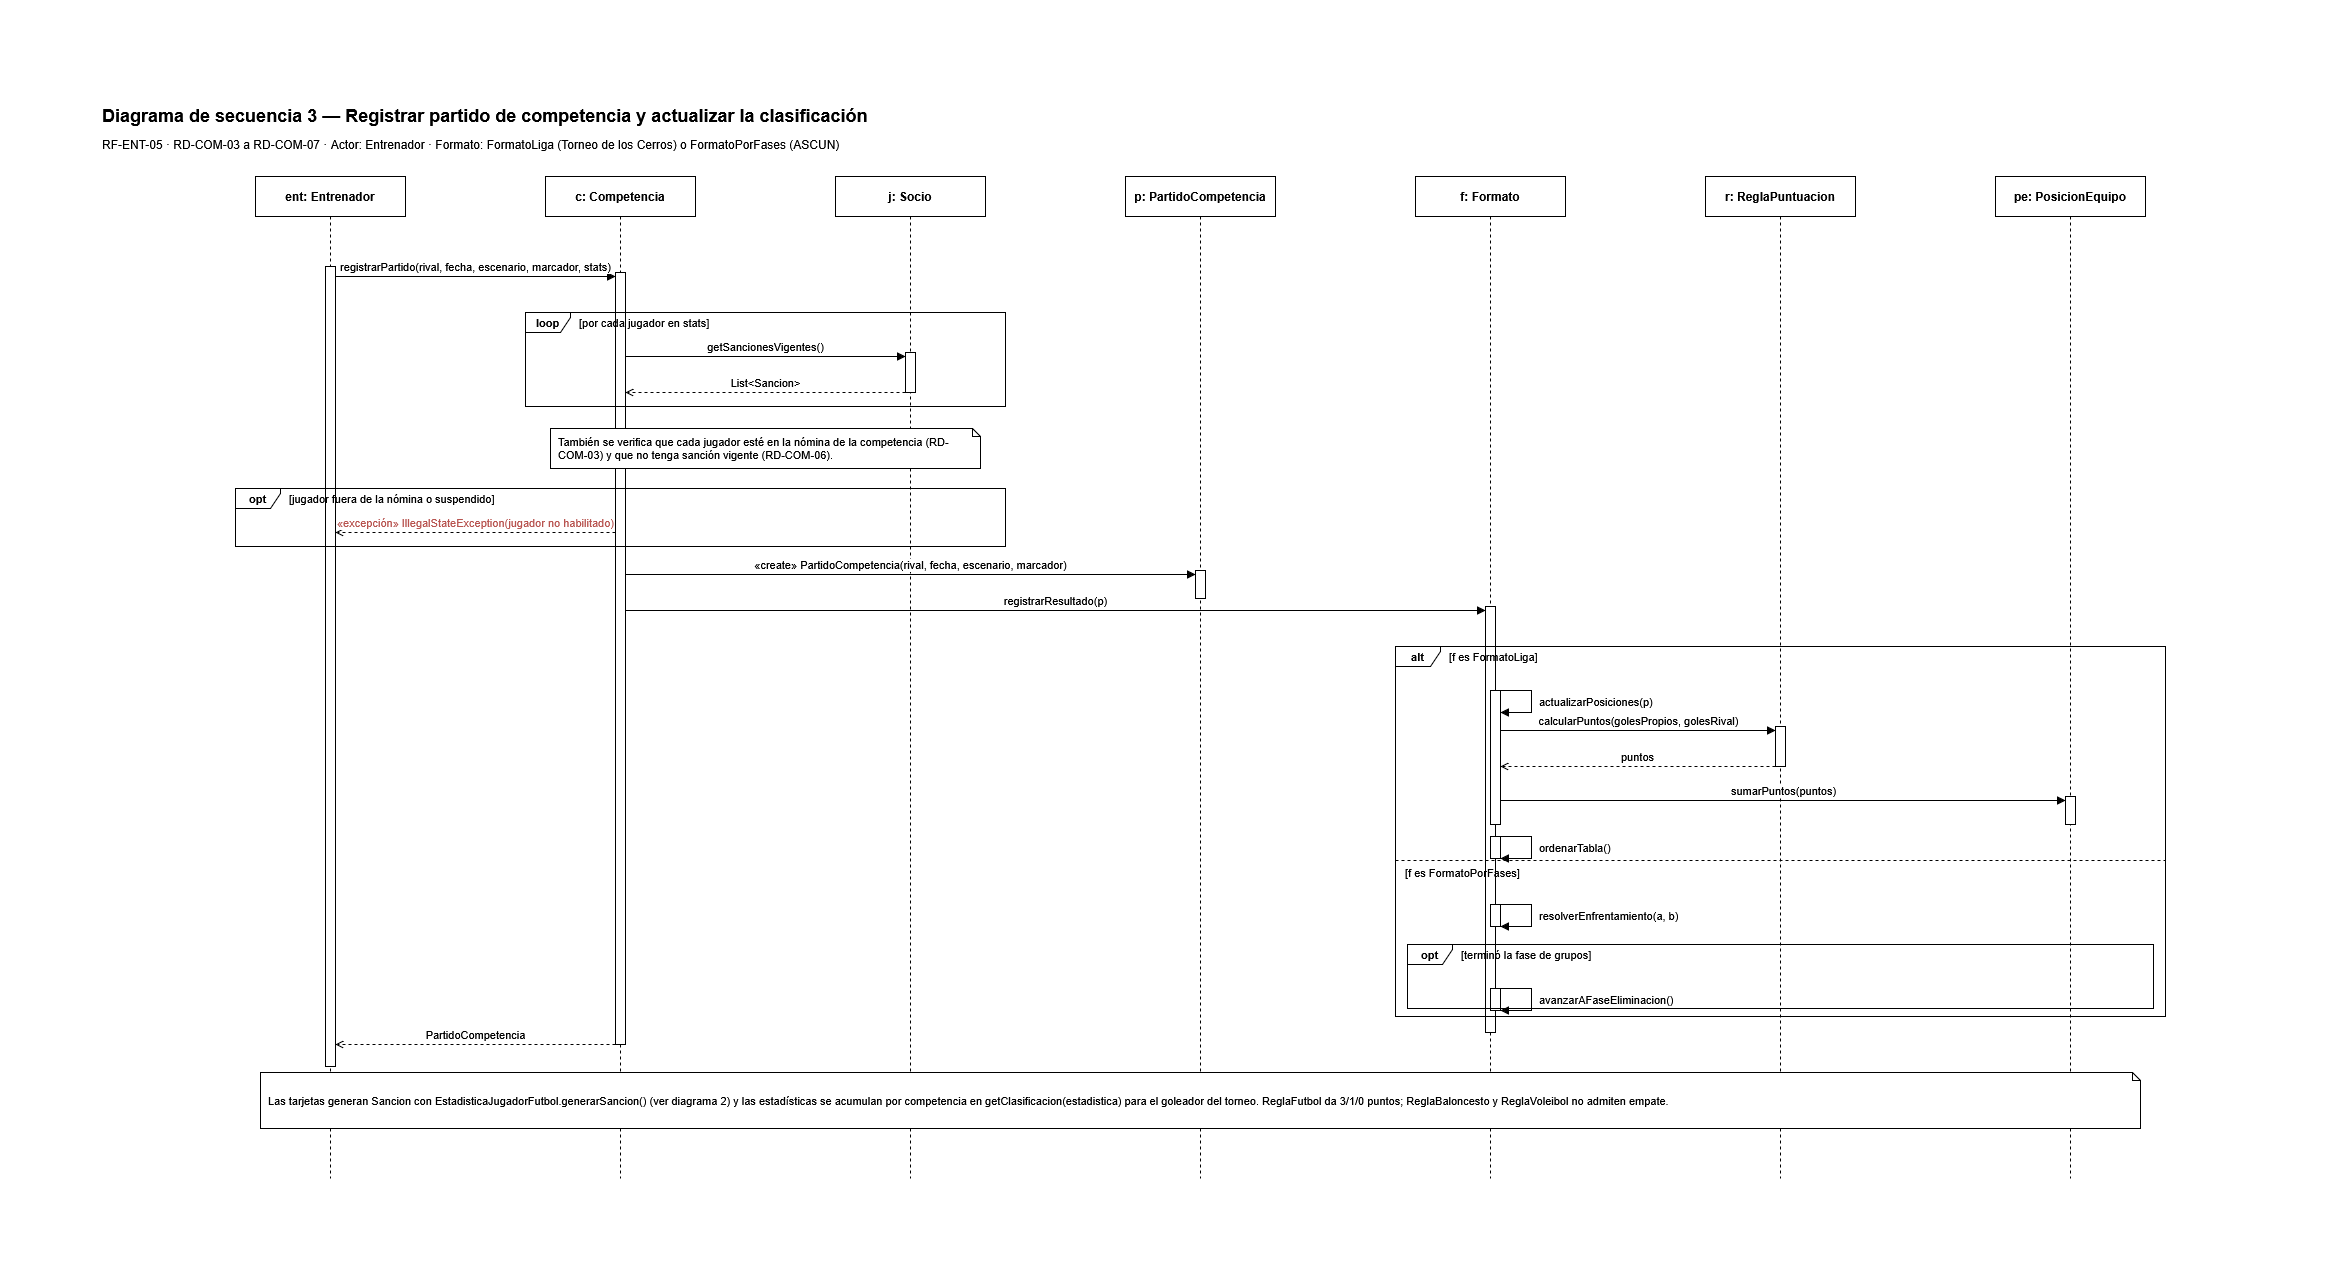

The diagram above was exported from draw.io. Its source (the exported page's mxGraphModel, read from the mxfile embedded in the PNG):
<mxGraphModel dx="3121" dy="1730" grid="0" gridSize="10" guides="1" tooltips="1" connect="1" arrows="1" fold="1" page="0" pageScale="1" pageWidth="827" pageHeight="1169" math="0" shadow="0">
  <root>
    <mxCell id="0" />
    <mxCell id="1" parent="0" />
    <mxCell id="seq3_1" parent="1" style="text;html=1;align=left;verticalAlign=middle;fontSize=18;fontStyle=1;" value="Diagrama de secuencia 3 — Registrar partido de competencia y actualizar la clasificación" vertex="1">
      <mxGeometry height="30" width="2130" x="40" y="14" as="geometry" />
    </mxCell>
    <mxCell id="seq3_2" parent="1" style="text;html=1;align=left;verticalAlign=middle;fontSize=12;" value="RF-ENT-05 · RD-COM-03 a RD-COM-07 · Actor: Entrenador · Formato: FormatoLiga (Torneo de los Cerros) o FormatoPorFases (ASCUN)" vertex="1">
      <mxGeometry height="24" width="2130" x="40" y="46" as="geometry" />
    </mxCell>
    <mxCell id="seq3_3" parent="1" style="shape=umlLifeline;perimeter=lifelinePerimeter;whiteSpace=wrap;html=1;container=0;dropTarget=0;collapsible=0;recursiveResize=0;outlineConnect=0;portConstraint=eastwest;newEdgeStyle={&quot;curved&quot;:0,&quot;rounded&quot;:0};fontStyle=1;" value="ent: Entrenador" vertex="1">
      <mxGeometry height="1002" width="150" x="195" y="90" as="geometry" />
    </mxCell>
    <mxCell id="seq3_4" parent="1" style="shape=umlLifeline;perimeter=lifelinePerimeter;whiteSpace=wrap;html=1;container=0;dropTarget=0;collapsible=0;recursiveResize=0;outlineConnect=0;portConstraint=eastwest;newEdgeStyle={&quot;curved&quot;:0,&quot;rounded&quot;:0};fontStyle=1;" value="c: Competencia" vertex="1">
      <mxGeometry height="1002" width="150" x="485" y="90" as="geometry" />
    </mxCell>
    <mxCell id="seq3_5" parent="1" style="shape=umlLifeline;perimeter=lifelinePerimeter;whiteSpace=wrap;html=1;container=0;dropTarget=0;collapsible=0;recursiveResize=0;outlineConnect=0;portConstraint=eastwest;newEdgeStyle={&quot;curved&quot;:0,&quot;rounded&quot;:0};fontStyle=1;" value="j: Socio" vertex="1">
      <mxGeometry height="1002" width="150" x="775" y="90" as="geometry" />
    </mxCell>
    <mxCell id="seq3_6" parent="1" style="shape=umlLifeline;perimeter=lifelinePerimeter;whiteSpace=wrap;html=1;container=0;dropTarget=0;collapsible=0;recursiveResize=0;outlineConnect=0;portConstraint=eastwest;newEdgeStyle={&quot;curved&quot;:0,&quot;rounded&quot;:0};fontStyle=1;" value="p: PartidoCompetencia" vertex="1">
      <mxGeometry height="1002" width="150" x="1065" y="90" as="geometry" />
    </mxCell>
    <mxCell id="seq3_7" parent="1" style="shape=umlLifeline;perimeter=lifelinePerimeter;whiteSpace=wrap;html=1;container=0;dropTarget=0;collapsible=0;recursiveResize=0;outlineConnect=0;portConstraint=eastwest;newEdgeStyle={&quot;curved&quot;:0,&quot;rounded&quot;:0};fontStyle=1;" value="f: Formato" vertex="1">
      <mxGeometry height="1002" width="150" x="1355" y="90" as="geometry" />
    </mxCell>
    <mxCell id="seq3_8" parent="1" style="shape=umlLifeline;perimeter=lifelinePerimeter;whiteSpace=wrap;html=1;container=0;dropTarget=0;collapsible=0;recursiveResize=0;outlineConnect=0;portConstraint=eastwest;newEdgeStyle={&quot;curved&quot;:0,&quot;rounded&quot;:0};fontStyle=1;" value="r: ReglaPuntuacion" vertex="1">
      <mxGeometry height="1002" width="150" x="1645" y="90" as="geometry" />
    </mxCell>
    <mxCell id="seq3_9" parent="1" style="shape=umlLifeline;perimeter=lifelinePerimeter;whiteSpace=wrap;html=1;container=0;dropTarget=0;collapsible=0;recursiveResize=0;outlineConnect=0;portConstraint=eastwest;newEdgeStyle={&quot;curved&quot;:0,&quot;rounded&quot;:0};fontStyle=1;" value="pe: PosicionEquipo" vertex="1">
      <mxGeometry height="1002" width="150" x="1935" y="90" as="geometry" />
    </mxCell>
    <mxCell id="seq3_10" parent="1" style="html=1;points=[];perimeter=orthogonalPerimeter;outlineConnect=0;targetShapes=umlLifeline;portConstraint=eastwest;newEdgeStyle={&quot;curved&quot;:0,&quot;rounded&quot;:0};" value="" vertex="1">
      <mxGeometry height="800" width="10" x="265" y="180" as="geometry" />
    </mxCell>
    <mxCell id="seq3_11" parent="1" style="html=1;points=[];perimeter=orthogonalPerimeter;outlineConnect=0;targetShapes=umlLifeline;portConstraint=eastwest;newEdgeStyle={&quot;curved&quot;:0,&quot;rounded&quot;:0};" value="" vertex="1">
      <mxGeometry height="772" width="10" x="555" y="186" as="geometry" />
    </mxCell>
    <mxCell id="seq3_12" parent="1" style="html=1;points=[];perimeter=orthogonalPerimeter;outlineConnect=0;targetShapes=umlLifeline;portConstraint=eastwest;newEdgeStyle={&quot;curved&quot;:0,&quot;rounded&quot;:0};" value="" vertex="1">
      <mxGeometry height="40" width="10" x="845" y="266" as="geometry" />
    </mxCell>
    <mxCell id="seq3_13" parent="1" style="html=1;points=[];perimeter=orthogonalPerimeter;outlineConnect=0;targetShapes=umlLifeline;portConstraint=eastwest;newEdgeStyle={&quot;curved&quot;:0,&quot;rounded&quot;:0};" value="" vertex="1">
      <mxGeometry height="28" width="10" x="1135" y="484" as="geometry" />
    </mxCell>
    <mxCell id="seq3_14" parent="1" style="html=1;points=[];perimeter=orthogonalPerimeter;outlineConnect=0;targetShapes=umlLifeline;portConstraint=eastwest;newEdgeStyle={&quot;curved&quot;:0,&quot;rounded&quot;:0};" value="" vertex="1">
      <mxGeometry height="426" width="10" x="1425" y="520" as="geometry" />
    </mxCell>
    <mxCell id="seq3_15" parent="1" style="html=1;points=[];perimeter=orthogonalPerimeter;outlineConnect=0;targetShapes=umlLifeline;portConstraint=eastwest;newEdgeStyle={&quot;curved&quot;:0,&quot;rounded&quot;:0};" value="" vertex="1">
      <mxGeometry height="134" width="10" x="1430" y="604" as="geometry" />
    </mxCell>
    <mxCell id="seq3_16" parent="1" style="html=1;points=[];perimeter=orthogonalPerimeter;outlineConnect=0;targetShapes=umlLifeline;portConstraint=eastwest;newEdgeStyle={&quot;curved&quot;:0,&quot;rounded&quot;:0};" value="" vertex="1">
      <mxGeometry height="40" width="10" x="1715" y="640" as="geometry" />
    </mxCell>
    <mxCell id="seq3_17" parent="1" style="html=1;points=[];perimeter=orthogonalPerimeter;outlineConnect=0;targetShapes=umlLifeline;portConstraint=eastwest;newEdgeStyle={&quot;curved&quot;:0,&quot;rounded&quot;:0};" value="" vertex="1">
      <mxGeometry height="28" width="10" x="2005" y="710" as="geometry" />
    </mxCell>
    <mxCell id="seq3_18" parent="1" style="html=1;points=[];perimeter=orthogonalPerimeter;outlineConnect=0;targetShapes=umlLifeline;portConstraint=eastwest;newEdgeStyle={&quot;curved&quot;:0,&quot;rounded&quot;:0};" value="" vertex="1">
      <mxGeometry height="22" width="10" x="1430" y="750" as="geometry" />
    </mxCell>
    <mxCell id="seq3_19" parent="1" style="html=1;points=[];perimeter=orthogonalPerimeter;outlineConnect=0;targetShapes=umlLifeline;portConstraint=eastwest;newEdgeStyle={&quot;curved&quot;:0,&quot;rounded&quot;:0};" value="" vertex="1">
      <mxGeometry height="22" width="10" x="1430" y="818" as="geometry" />
    </mxCell>
    <mxCell id="seq3_20" parent="1" style="html=1;points=[];perimeter=orthogonalPerimeter;outlineConnect=0;targetShapes=umlLifeline;portConstraint=eastwest;newEdgeStyle={&quot;curved&quot;:0,&quot;rounded&quot;:0};" value="" vertex="1">
      <mxGeometry height="22" width="10" x="1430" y="902" as="geometry" />
    </mxCell>
    <mxCell id="seq3_21" edge="1" parent="1" style="html=1;verticalAlign=bottom;endArrow=block;endFill=1;curved=0;rounded=0;labelBackgroundColor=default;fontSize=11;" value="registrarPartido(rival, fecha, escenario, marcador, stats)">
      <mxGeometry relative="1" as="geometry">
        <mxPoint x="275" y="190" as="sourcePoint" />
        <mxPoint x="555" y="190" as="targetPoint" />
      </mxGeometry>
    </mxCell>
    <mxCell id="seq3_22" edge="1" parent="1" style="html=1;verticalAlign=bottom;endArrow=block;endFill=1;curved=0;rounded=0;labelBackgroundColor=default;fontSize=11;" value="getSancionesVigentes()">
      <mxGeometry relative="1" as="geometry">
        <mxPoint x="565" y="270" as="sourcePoint" />
        <mxPoint x="845" y="270" as="targetPoint" />
      </mxGeometry>
    </mxCell>
    <mxCell id="seq3_23" edge="1" parent="1" style="html=1;verticalAlign=bottom;endArrow=open;endFill=0;dashed=1;curved=0;rounded=0;labelBackgroundColor=default;fontSize=11;" value="List&amp;lt;Sancion&amp;gt;">
      <mxGeometry relative="1" as="geometry">
        <mxPoint x="845" y="306" as="sourcePoint" />
        <mxPoint x="565" y="306" as="targetPoint" />
      </mxGeometry>
    </mxCell>
    <mxCell id="seq3_24" edge="1" parent="1" style="html=1;verticalAlign=bottom;endArrow=open;endFill=0;dashed=1;curved=0;rounded=0;labelBackgroundColor=default;fontSize=11;fontColor=#B85450;" value="«excepción» IllegalStateException(jugador no habilitado)">
      <mxGeometry relative="1" as="geometry">
        <mxPoint x="555" y="446" as="sourcePoint" />
        <mxPoint x="275" y="446" as="targetPoint" />
      </mxGeometry>
    </mxCell>
    <mxCell id="seq3_25" edge="1" parent="1" style="html=1;verticalAlign=bottom;endArrow=block;endFill=1;curved=0;rounded=0;labelBackgroundColor=default;fontSize=11;" value="«create» PartidoCompetencia(rival, fecha, escenario, marcador)">
      <mxGeometry relative="1" as="geometry">
        <mxPoint x="565" y="488" as="sourcePoint" />
        <mxPoint x="1135" y="488" as="targetPoint" />
      </mxGeometry>
    </mxCell>
    <mxCell id="seq3_26" edge="1" parent="1" style="html=1;verticalAlign=bottom;endArrow=block;endFill=1;curved=0;rounded=0;labelBackgroundColor=default;fontSize=11;" value="registrarResultado(p)">
      <mxGeometry relative="1" as="geometry">
        <mxPoint x="565" y="524" as="sourcePoint" />
        <mxPoint x="1425" y="524" as="targetPoint" />
      </mxGeometry>
    </mxCell>
    <mxCell id="seq3_27" edge="1" parent="1" style="html=1;verticalAlign=bottom;endArrow=block;endFill=1;curved=0;rounded=0;labelBackgroundColor=default;fontSize=11;" value="">
      <mxGeometry relative="1" as="geometry">
        <Array as="points">
          <mxPoint x="1471" y="604" />
          <mxPoint x="1471" y="626" />
        </Array>
        <mxPoint x="1435" y="604" as="sourcePoint" />
        <mxPoint x="1440" y="626" as="targetPoint" />
      </mxGeometry>
    </mxCell>
    <mxCell id="seq3_28" edge="1" parent="1" style="html=1;verticalAlign=bottom;endArrow=block;endFill=1;curved=0;rounded=0;labelBackgroundColor=default;fontSize=11;" value="calcularPuntos(golesPropios, golesRival)">
      <mxGeometry relative="1" as="geometry">
        <mxPoint x="1440" y="644" as="sourcePoint" />
        <mxPoint x="1715" y="644" as="targetPoint" />
      </mxGeometry>
    </mxCell>
    <mxCell id="seq3_29" edge="1" parent="1" style="html=1;verticalAlign=bottom;endArrow=open;endFill=0;dashed=1;curved=0;rounded=0;labelBackgroundColor=default;fontSize=11;" value="puntos">
      <mxGeometry relative="1" as="geometry">
        <mxPoint x="1715" y="680" as="sourcePoint" />
        <mxPoint x="1440" y="680" as="targetPoint" />
      </mxGeometry>
    </mxCell>
    <mxCell id="seq3_30" edge="1" parent="1" style="html=1;verticalAlign=bottom;endArrow=block;endFill=1;curved=0;rounded=0;labelBackgroundColor=default;fontSize=11;" value="sumarPuntos(puntos)">
      <mxGeometry relative="1" as="geometry">
        <mxPoint x="1440" y="714" as="sourcePoint" />
        <mxPoint x="2005" y="714" as="targetPoint" />
      </mxGeometry>
    </mxCell>
    <mxCell id="seq3_31" edge="1" parent="1" style="html=1;verticalAlign=bottom;endArrow=block;endFill=1;curved=0;rounded=0;labelBackgroundColor=default;fontSize=11;" value="">
      <mxGeometry relative="1" as="geometry">
        <Array as="points">
          <mxPoint x="1471" y="750" />
          <mxPoint x="1471" y="772" />
        </Array>
        <mxPoint x="1435" y="750" as="sourcePoint" />
        <mxPoint x="1440" y="772" as="targetPoint" />
      </mxGeometry>
    </mxCell>
    <mxCell id="seq3_32" edge="1" parent="1" style="html=1;verticalAlign=bottom;endArrow=block;endFill=1;curved=0;rounded=0;labelBackgroundColor=default;fontSize=11;" value="">
      <mxGeometry relative="1" as="geometry">
        <Array as="points">
          <mxPoint x="1471" y="818" />
          <mxPoint x="1471" y="840" />
        </Array>
        <mxPoint x="1435" y="818" as="sourcePoint" />
        <mxPoint x="1440" y="840" as="targetPoint" />
      </mxGeometry>
    </mxCell>
    <mxCell id="seq3_33" edge="1" parent="1" style="html=1;verticalAlign=bottom;endArrow=block;endFill=1;curved=0;rounded=0;labelBackgroundColor=default;fontSize=11;" value="">
      <mxGeometry relative="1" as="geometry">
        <Array as="points">
          <mxPoint x="1471" y="902" />
          <mxPoint x="1471" y="924" />
        </Array>
        <mxPoint x="1435" y="902" as="sourcePoint" />
        <mxPoint x="1440" y="924" as="targetPoint" />
      </mxGeometry>
    </mxCell>
    <mxCell id="seq3_34" edge="1" parent="1" style="html=1;verticalAlign=bottom;endArrow=open;endFill=0;dashed=1;curved=0;rounded=0;labelBackgroundColor=default;fontSize=11;" value="PartidoCompetencia">
      <mxGeometry relative="1" as="geometry">
        <mxPoint x="555" y="958" as="sourcePoint" />
        <mxPoint x="275" y="958" as="targetPoint" />
      </mxGeometry>
    </mxCell>
    <mxCell id="seq3_35" parent="1" style="text;html=1;align=left;verticalAlign=middle;fontSize=11;whiteSpace=nowrap;" value="actualizarPosiciones(p)" vertex="1">
      <mxGeometry height="22" width="148" x="1477" y="604" as="geometry" />
    </mxCell>
    <mxCell id="seq3_36" parent="1" style="text;html=1;align=left;verticalAlign=middle;fontSize=11;whiteSpace=nowrap;" value="ordenarTabla()" vertex="1">
      <mxGeometry height="22" width="94" x="1477" y="750" as="geometry" />
    </mxCell>
    <mxCell id="seq3_37" parent="1" style="text;html=1;align=left;verticalAlign=middle;fontSize=11;whiteSpace=nowrap;" value="resolverEnfrentamiento(a, b)" vertex="1">
      <mxGeometry height="22" width="178" x="1477" y="818" as="geometry" />
    </mxCell>
    <mxCell id="seq3_38" parent="1" style="text;html=1;align=left;verticalAlign=middle;fontSize=11;whiteSpace=nowrap;" value="avanzarAFaseEliminacion()" vertex="1">
      <mxGeometry height="22" width="160" x="1477" y="902" as="geometry" />
    </mxCell>
    <mxCell id="seq3_39" parent="1" style="shape=note;whiteSpace=wrap;html=1;size=8;align=left;spacingLeft=6;spacingRight=4;fontSize=11;verticalAlign=middle;" value="También se verifica que cada jugador esté en la nómina de la competencia (RD-COM-03) y que no tenga sanción vigente (RD-COM-06)." vertex="1">
      <mxGeometry height="40" width="430" x="490" y="342" as="geometry" />
    </mxCell>
    <mxCell id="seq3_40" parent="1" style="shape=note;whiteSpace=wrap;html=1;size=8;align=left;spacingLeft=6;spacingRight=4;fontSize=11;verticalAlign=middle;" value="Las tarjetas generan Sancion con EstadisticaJugadorFutbol.generarSancion() (ver diagrama 2) y las estadísticas se acumulan por competencia en getClasificacion(estadistica) para el goleador del torneo. ReglaFutbol da 3/1/0 puntos; ReglaBaloncesto y ReglaVoleibol no admiten empate." vertex="1">
      <mxGeometry height="56" width="1880" x="200" y="986" as="geometry" />
    </mxCell>
    <mxCell id="seq3_41" parent="1" style="shape=umlFrame;whiteSpace=wrap;html=1;pointerEvents=0;width=45;height=20;boundedLbl=1;fontSize=11;fontStyle=1;" value="loop" vertex="1">
      <mxGeometry height="94" width="480" x="465" y="226" as="geometry" />
    </mxCell>
    <mxCell id="seq3_42" parent="1" style="text;html=1;align=left;verticalAlign=middle;fontSize=11;whiteSpace=nowrap;" value="[por cada jugador en stats]" vertex="1">
      <mxGeometry height="20" width="420" x="517" y="226" as="geometry" />
    </mxCell>
    <mxCell id="seq3_43" parent="1" style="shape=umlFrame;whiteSpace=wrap;html=1;pointerEvents=0;width=45;height=20;boundedLbl=1;fontSize=11;fontStyle=1;" value="opt" vertex="1">
      <mxGeometry height="58" width="770" x="175" y="402" as="geometry" />
    </mxCell>
    <mxCell id="seq3_44" parent="1" style="text;html=1;align=left;verticalAlign=middle;fontSize=11;whiteSpace=nowrap;" value="[jugador fuera de la nómina o suspendido]" vertex="1">
      <mxGeometry height="20" width="710" x="227" y="402" as="geometry" />
    </mxCell>
    <mxCell id="seq3_45" parent="1" style="shape=umlFrame;whiteSpace=wrap;html=1;pointerEvents=0;width=45;height=20;boundedLbl=1;fontSize=11;fontStyle=1;" value="opt" vertex="1">
      <mxGeometry height="64" width="746" x="1347" y="858" as="geometry" />
    </mxCell>
    <mxCell id="seq3_46" parent="1" style="text;html=1;align=left;verticalAlign=middle;fontSize=11;whiteSpace=nowrap;" value="[terminó la fase de grupos]" vertex="1">
      <mxGeometry height="20" width="686" x="1399" y="858" as="geometry" />
    </mxCell>
    <mxCell id="seq3_47" parent="1" style="shape=umlFrame;whiteSpace=wrap;html=1;pointerEvents=0;width=45;height=20;boundedLbl=1;fontSize=11;fontStyle=1;" value="alt" vertex="1">
      <mxGeometry height="370" width="770" x="1335" y="560" as="geometry" />
    </mxCell>
    <mxCell id="seq3_48" parent="1" style="text;html=1;align=left;verticalAlign=middle;fontSize=11;whiteSpace=nowrap;" value="[f es FormatoLiga]" vertex="1">
      <mxGeometry height="20" width="710" x="1387" y="560" as="geometry" />
    </mxCell>
    <mxCell id="seq3_49" edge="1" parent="1" style="html=1;endArrow=none;dashed=1;rounded=0;curved=0;" value="">
      <mxGeometry relative="1" as="geometry">
        <mxPoint x="1335" y="774" as="sourcePoint" />
        <mxPoint x="2105" y="774" as="targetPoint" />
      </mxGeometry>
    </mxCell>
    <mxCell id="seq3_50" parent="1" style="text;html=1;align=left;verticalAlign=middle;fontSize=11;whiteSpace=nowrap;" value="[f es FormatoPorFases]" vertex="1">
      <mxGeometry height="20" width="754" x="1343" y="776" as="geometry" />
    </mxCell>
  </root>
</mxGraphModel>